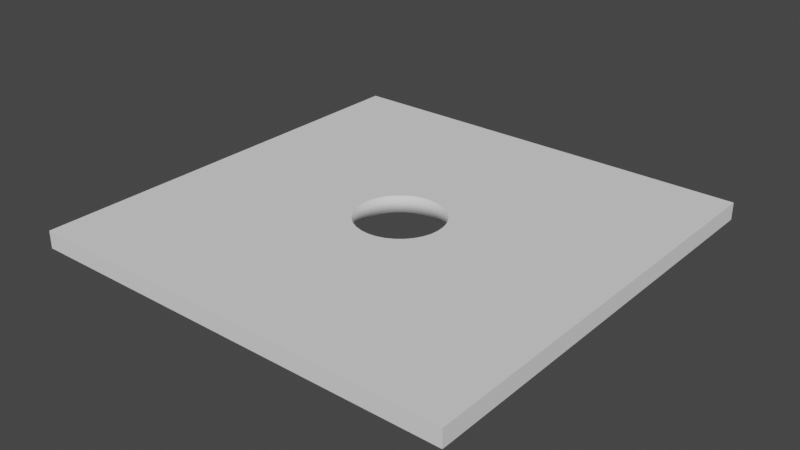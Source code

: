 # Source: Area.blend  (saved by Blender 3.0.42; exported with 4.5.12 LTS)
import bpy
from mathutils import Matrix  # noqa: F401  (used for matrix-valued properties, if any)

bpy.ops.wm.read_factory_settings(use_empty=True)
scene = bpy.context.scene
scene.name = 'Scene'

# ---- collections
col_collection = bpy.data.collections.new('Collection'); scene.collection.children.link(col_collection)

# ---- world
world_world = bpy.data.worlds.new('World'); scene.world = world_world
world_world.use_nodes = True; world_world.node_tree.nodes.clear()
_N = world_world.node_tree.nodes; _L = world_world.node_tree.links
n0 = _N.new('ShaderNodeOutputWorld'); n0.name = 'World Output'; n0.location = (300, 300)
n1 = _N.new('ShaderNodeBackground'); n1.name = 'Background'; n1.location = (10, 300)
n1.inputs[0].default_value = (0.05088, 0.05088, 0.05088, 1.0)
_L.new(n1.outputs[0], n0.inputs[0])
n0.is_active_output = True
world_world.color = (0.05088, 0.05088, 0.05088)
world_world.use_sun_shadow = False
world_world.sun_shadow_jitter_overblur = 0.0

# ---- meshes
me_cube = bpy.data.meshes.new('Cube')
me_cube.from_pydata([(-90.0, -5.6, 90.0), (-90.0, 1.6, 90.0), (-90.0, -5.6, -90.0), (-90.0, 1.6, -90.0), (90.0, -5.6, 90.0), (90.0, 1.6, 90.0), (90.0, -5.6, -90.0), (90.0, 1.6, -90.0), (-3.512, -5.6, 17.65), (0.0, -5.6, -18.0), (-3.512, 1.6, 17.65), (0.0, 1.6, -18.0), (-6.888, -5.6, 16.63), (-6.888, 1.6, 16.63), (3.512, -5.6, -17.65), (3.512, 1.6, -17.65), (-10.0, -5.6, 14.97), (-10.0, 1.6, 14.97), (6.888, -5.6, -16.63), (6.888, 1.6, -16.63), (-12.73, -5.6, 12.73), (10.0, -5.6, -14.97), (-12.73, 1.6, 12.73), (10.0, 1.6, -14.97), (12.73, -5.6, -12.73), (12.73, 1.6, -12.73), (-14.97, -5.6, 10.0), (-14.97, 1.6, 10.0), (14.97, -5.6, -10.0), (14.97, 1.6, -10.0), (-16.63, -5.6, 6.888), (-16.63, 1.6, 6.888), (16.63, -5.6, -6.888), (16.63, 1.6, -6.888), (-17.65, -5.6, 3.512), (-17.65, 1.6, 3.512), (17.65, -5.6, -3.512), (17.65, 1.6, -3.512), (-18.0, -5.6, -1.594e-05), (-18.0, 1.6, -1.797e-05), (18.0, -5.6, 8.661e-08), (18.0, 1.6, -1.945e-06), (-17.65, -5.6, -3.512), (-17.65, 1.6, -3.512), (17.65, -5.6, 3.512), (17.65, 1.6, 3.512), (-16.63, -5.6, -6.888), (-16.63, 1.6, -6.888), (16.63, -5.6, 6.888), (16.63, 1.6, 6.888), (-14.97, -5.6, -10.0), (-14.97, 1.6, -10.0), (14.97, -5.6, 10.0), (14.97, 1.6, 10.0), (-12.73, -5.6, -12.73), (-12.73, 1.6, -12.73), (12.73, -5.6, 12.73), (12.73, 1.6, 12.73), (-10.0, -5.6, -14.97), (-10.0, 1.6, -14.97), (10.0, -5.6, 14.97), (10.0, 1.6, 14.97), (-6.888, -5.6, -16.63), (-6.888, 1.6, -16.63), (6.888, -5.6, 16.63), (6.888, 1.6, 16.63), (-3.512, -5.6, -17.65), (-3.512, 1.6, -17.65), (3.512, -5.6, 17.65), (3.512, 1.6, 17.65), (-5.865e-06, -5.6, 18.0), (-5.865e-06, 1.6, 18.0)], [], [(0, 1, 3, 2), (2, 3, 7, 6), (6, 7, 5, 4), (4, 5, 1, 0), (11, 9, 14, 15), (15, 14, 18, 19), (19, 18, 21, 23), (23, 21, 24, 25), (24, 28, 29, 25), (28, 32, 33, 29), (32, 36, 37, 33), (36, 40, 41, 37), (40, 44, 45, 41), (44, 48, 49, 45), (48, 52, 53, 49), (52, 56, 57, 53), (56, 60, 61, 57), (60, 64, 65, 61), (64, 68, 69, 65), (68, 70, 71, 69), (70, 8, 10, 71), (8, 12, 13, 10), (12, 16, 17, 13), (16, 20, 22, 17), (22, 20, 26, 27), (27, 26, 30, 31), (31, 30, 34, 35), (35, 34, 38, 39), (39, 38, 42, 43), (43, 42, 46, 47), (47, 46, 50, 51), (54, 55, 51, 50), (55, 54, 58, 59), (59, 58, 62, 63), (63, 62, 66, 67), (67, 66, 9, 11), (24, 6, 4, 56, 52, 48, 44, 40, 36, 32, 28), (56, 4, 0, 2, 6, 24, 21, 18, 14, 9, 66, 62, 58, 54, 50, 46, 42, 38, 34, 30, 26, 20, 16, 12, 8, 70, 68, 64, 60), (57, 5, 7, 25, 29, 33, 37, 41, 45, 49, 53), (25, 7, 3, 1, 5, 57, 61, 65, 69, 71, 10, 13, 17, 22, 27, 31, 35, 39, 43, 47, 51, 55, 59, 63, 67, 11, 15, 19, 23)])
me_cube.polygons.foreach_set('use_smooth', [0, 0, 0, 0, 1, 1, 1, 1, 1, 1, 1, 1, 1, 1, 1, 1, 1, 1, 1, 1, 1, 1, 1, 1, 1, 1, 1, 1, 1, 1, 1, 1, 1, 1, 1, 1, 0, 0, 0, 0])
_uv = me_cube.uv_layers.new(name='UVMap')
_uv.uv.foreach_set('vector', [0.375, 0.0, 0.625, 0.0, 0.625, 0.25, 0.375, 0.25, 0.375, 0.25, 0.625, 0.25, 0.625, 0.5, 0.375, 0.5, 0.375, 0.5, 0.625, 0.5, 0.625, 0.75, 0.375, 0.75, 0.375, 0.75, 0.625, 0.75, 0.625, 1.0, 0.375, 1.0, 1.0, 0.75, 1.0, 0.65, 0.9688, 0.65, 0.9688, 0.75, 0.9688, 0.75, 0.9688, 0.65, 0.9375, 0.65, 0.9375, 0.75, 0.9375, 0.75, 0.9375, 0.65, 0.9062, 0.65, 0.9062, 0.75, 0.9062, 0.75, 0.9062, 0.65, 0.875, 0.65, 0.875, 0.75, 0.875, 0.65, 0.8438, 0.65, 0.8438, 0.75, 0.875, 0.75, 0.8438, 0.65, 0.8125, 0.65, 0.8125, 0.75, 0.8438, 0.75, 0.8125, 0.65, 0.7812, 0.65, 0.7812, 0.75, 0.8125, 0.75, 0.7812, 0.65, 0.75, 0.65, 0.75, 0.75, 0.7812, 0.75, 0.75, 0.65, 0.7188, 0.65, 0.7188, 0.75, 0.75, 0.75, 0.7188, 0.65, 0.6875, 0.65, 0.6875, 0.75, 0.7188, 0.75, 0.6875, 0.65, 0.6562, 0.65, 0.6562, 0.75, 0.6875, 0.75, 0.6562, 0.65, 0.625, 0.65, 0.625, 0.75, 0.6562, 0.75, 0.625, 0.65, 0.5938, 0.65, 0.5938, 0.75, 0.625, 0.75, 0.5938, 0.65, 0.5625, 0.65, 0.5625, 0.75, 0.5938, 0.75, 0.5625, 0.65, 0.5312, 0.65, 0.5312, 0.75, 0.5625, 0.75, 0.5312, 0.65, 0.5, 0.65, 0.5, 0.75, 0.5312, 0.75, 0.5, 0.65, 0.4688, 0.65, 0.4688, 0.75, 0.5, 0.75, 0.4688, 0.65, 0.4375, 0.65, 0.4375, 0.75, 0.4688, 0.75, 0.4375, 0.65, 0.4062, 0.65, 0.4062, 0.75, 0.4375, 0.75, 0.4062, 0.65, 0.375, 0.65, 0.375, 0.75, 0.4062, 0.75, 0.375, 0.75, 0.375, 0.65, 0.3438, 0.65, 0.3438, 0.75, 0.3438, 0.75, 0.3438, 0.65, 0.3125, 0.65, 0.3125, 0.75, 0.3125, 0.75, 0.3125, 0.65, 0.2812, 0.65, 0.2812, 0.75, 0.2812, 0.75, 0.2812, 0.65, 0.25, 0.65, 0.25, 0.75, 0.25, 0.75, 0.25, 0.65, 0.2188, 0.65, 0.2188, 0.75, 0.2188, 0.75, 0.2188, 0.65, 0.1875, 0.65, 0.1875, 0.75, 0.1875, 0.75, 0.1875, 0.65, 0.1562, 0.65, 0.1562, 0.75, 0.125, 0.65, 0.125, 0.75, 0.1562, 0.75, 0.1562, 0.65, 0.125, 0.75, 0.125, 0.65, 0.09375, 0.65, 0.09375, 0.75, 0.09375, 0.75, 0.09375, 0.65, 0.0625, 0.65, 0.0625, 0.75, 0.0625, 0.75, 0.0625, 0.65, 0.03125, 0.65, 0.03125, 0.75, 0.03125, 0.75, 0.03125, 0.65, 0.0, 0.65, 0.0, 0.75, 0.2677, 0.6073, 0.375, 0.5, 0.375, 0.75, 0.2677, 0.6427, 0.2708, 0.6389, 0.2731, 0.6346, 0.2745, 0.6299, 0.275, 0.625, 0.2745, 0.6201, 0.2731, 0.6154, 0.2708, 0.6111, 0.2677, 0.6427, 0.375, 0.75, 0.125, 0.75, 0.125, 0.5, 0.375, 0.5, 0.2677, 0.6073, 0.2639, 0.6042, 0.2596, 0.6019, 0.2549, 0.6005, 0.25, 0.6, 0.2451, 0.6005, 0.2404, 0.6019, 0.2361, 0.6042, 0.2323, 0.6073, 0.2292, 0.6111, 0.2269, 0.6154, 0.2255, 0.6201, 0.225, 0.625, 0.2255, 0.6299, 0.2269, 0.6346, 0.2292, 0.6389, 0.2323, 0.6427, 0.2361, 0.6458, 0.2404, 0.6481, 0.2451, 0.6495, 0.25, 0.65, 0.2549, 0.6495, 0.2596, 0.6481, 0.2639, 0.6458, 0.7323, 0.6427, 0.625, 0.75, 0.625, 0.5, 0.7323, 0.6073, 0.7292, 0.6111, 0.7269, 0.6154, 0.7255, 0.6201, 0.725, 0.625, 0.7255, 0.6299, 0.7269, 0.6346, 0.7292, 0.6389, 0.7323, 0.6073, 0.625, 0.5, 0.875, 0.5, 0.875, 0.75, 0.625, 0.75, 0.7323, 0.6427, 0.7361, 0.6458, 0.7404, 0.6481, 0.7451, 0.6495, 0.75, 0.65, 0.7549, 0.6495, 0.7596, 0.6481, 0.7639, 0.6458, 0.7677, 0.6427, 0.7708, 0.6389, 0.7731, 0.6346, 0.7745, 0.6299, 0.775, 0.625, 0.7745, 0.6201, 0.7731, 0.6154, 0.7708, 0.6111, 0.7677, 0.6073, 0.7639, 0.6042, 0.7596, 0.6019, 0.7549, 0.6005, 0.75, 0.6, 0.7451, 0.6005, 0.7404, 0.6019, 0.7361, 0.6042])
me_cube.use_remesh_fix_poles = True
me_cube.use_remesh_preserve_attributes = False
me_cube.use_mirror_vertex_groups = False
me_cube.update()

# ---- objects
ob_cube = bpy.data.objects.new('Cube', me_cube)

# ---- transforms, parenting, visibility, modifiers, constraints
ob_cube.location = (0.0, 0.0, 0.0)
ob_cube.rotation_euler = (1.571, -0.0, 0.0)
ob_cube.lineart.crease_threshold = 0.0

# ---- collection membership
col_collection.objects.link(ob_cube)

# ---- scene / render settings (as saved in the file)
scene.frame_start = 1; scene.frame_end = 250; scene.frame_set(1)
scene.render.engine = 'BLENDER_EEVEE_NEXT'
scene.cycles.use_denoising = False
scene.cycles.samples = 128
scene.cycles.sampling_pattern = 'TABULATED_SOBOL'
scene.cycles.use_adaptive_sampling = False
scene.cycles.use_light_tree = False
scene.view_settings.view_transform = 'Filmic'
bpy.context.view_layer.update()

# ---- added for rendering (the .blend has no active camera and no usable light): camera, sun
cam_auto = bpy.data.cameras.new('AutoCamera')
cam_auto.lens = 50.0
cam_auto.sensor_width = 36.0
cam_auto.clip_end = 4135.08
ob_auto_camera = bpy.data.objects.new('AutoCamera', cam_auto)
scene.collection.objects.link(ob_auto_camera)
ob_auto_camera.location = (235.618, -282.742, 186.494)
ob_auto_camera.rotation_euler = (1.09748, -7.21219e-08, 0.694738)
scene.camera = ob_auto_camera
light_auto_sun = bpy.data.lights.new('AutoSun', 'SUN')
light_auto_sun.energy = 3.0
light_auto_sun.angle = 0.0523599
ob_auto_sun = bpy.data.objects.new('AutoSun', light_auto_sun)
scene.collection.objects.link(ob_auto_sun)
ob_auto_sun.rotation_euler = (0.872665, 0.174533, 0.523599)
bpy.context.view_layer.update()

